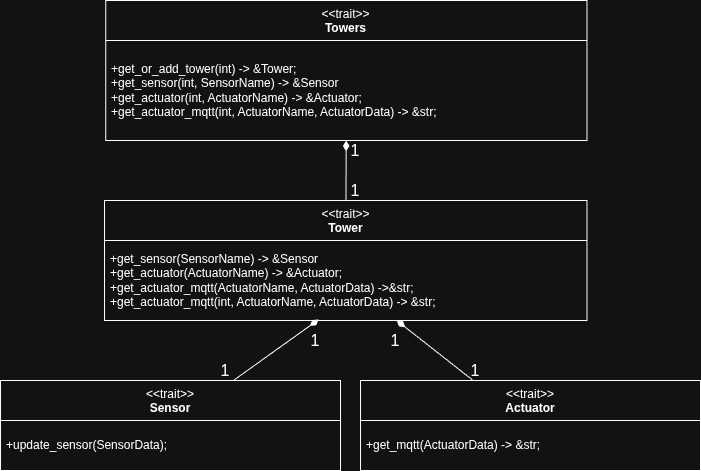

The diagram above was exported from draw.io. Its source (the exported page's mxGraphModel, read from the mxfile embedded in the PNG):
<mxGraphModel dx="1107" dy="784" grid="1" gridSize="10" guides="1" tooltips="1" connect="1" arrows="1" fold="1" page="1" pageScale="1" pageWidth="850" pageHeight="1100" math="0" shadow="0">
  <root>
    <mxCell id="0" />
    <mxCell id="1" parent="0" />
    <mxCell id="AZ-IEMM_sDaHlknkRt6h-13" value="&amp;lt;&amp;lt;trait&amp;gt;&amp;gt;&lt;br&gt;&lt;b&gt;Towers&lt;/b&gt;" style="swimlane;fontStyle=0;align=center;verticalAlign=top;childLayout=stackLayout;horizontal=1;startSize=40;horizontalStack=0;resizeParent=1;resizeParentMax=0;resizeLast=0;collapsible=0;marginBottom=0;html=1;whiteSpace=wrap;" parent="1" vertex="1">
      <mxGeometry x="185.25" y="100" width="481.25" height="140" as="geometry" />
    </mxCell>
    <mxCell id="AZ-IEMM_sDaHlknkRt6h-14" value="+get_or_add_tower(int) -&amp;gt; &amp;amp;Tower;&lt;div&gt;+get_sensor(int, SensorName) -&amp;gt; &amp;amp;Sensor&lt;/div&gt;&lt;div&gt;+get_actuator(int, ActuatorName) -&amp;gt; &amp;amp;Actuator;&lt;/div&gt;&lt;div&gt;+get_actuator_mqtt(int, ActuatorName, ActuatorData) -&amp;gt; &amp;amp;str;&lt;/div&gt;" style="text;html=1;strokeColor=none;fillColor=none;align=left;verticalAlign=middle;spacingLeft=4;spacingRight=4;overflow=hidden;rotatable=0;points=[[0,0.5],[1,0.5]];portConstraint=eastwest;whiteSpace=wrap;" parent="AZ-IEMM_sDaHlknkRt6h-13" vertex="1">
      <mxGeometry y="40" width="481.25" height="100" as="geometry" />
    </mxCell>
    <mxCell id="9dODyVrEf7mqgM21iY9D-5" value="" style="edgeStyle=none;curved=1;rounded=0;orthogonalLoop=1;jettySize=auto;html=1;fontSize=12;startSize=8;endSize=8;endArrow=diamondThin;endFill=1;" edge="1" parent="1" source="AZ-IEMM_sDaHlknkRt6h-16" target="AZ-IEMM_sDaHlknkRt6h-14">
      <mxGeometry relative="1" as="geometry" />
    </mxCell>
    <mxCell id="AZ-IEMM_sDaHlknkRt6h-16" value="&amp;lt;&amp;lt;trait&amp;gt;&amp;gt;&lt;br&gt;&lt;b&gt;Tower&lt;/b&gt;" style="swimlane;fontStyle=0;align=center;verticalAlign=top;childLayout=stackLayout;horizontal=1;startSize=40;horizontalStack=0;resizeParent=1;resizeParentMax=0;resizeLast=0;collapsible=0;marginBottom=0;html=1;whiteSpace=wrap;" parent="1" vertex="1">
      <mxGeometry x="184" y="300" width="482.5" height="120" as="geometry" />
    </mxCell>
    <mxCell id="AZ-IEMM_sDaHlknkRt6h-17" value="&lt;div&gt;+get_sensor(SensorName) -&amp;gt; &amp;amp;Sensor&lt;/div&gt;&lt;div&gt;+get_actuator(ActuatorName) -&amp;gt; &amp;amp;Actuator;&lt;/div&gt;&lt;div&gt;+get_actuator_mqtt(ActuatorName, ActuatorData) -&amp;gt;&amp;amp;str;&lt;/div&gt;&lt;div&gt;+get_actuator_mqtt(int, ActuatorName, ActuatorData) -&amp;gt; &amp;amp;str;&lt;/div&gt;" style="text;html=1;strokeColor=none;fillColor=none;align=left;verticalAlign=middle;spacingLeft=4;spacingRight=4;overflow=hidden;rotatable=0;points=[[0,0.5],[1,0.5]];portConstraint=eastwest;whiteSpace=wrap;" parent="AZ-IEMM_sDaHlknkRt6h-16" vertex="1">
      <mxGeometry y="40" width="482.5" height="80" as="geometry" />
    </mxCell>
    <mxCell id="AZ-IEMM_sDaHlknkRt6h-18" value="&amp;lt;&amp;lt;trait&amp;gt;&amp;gt;&lt;br&gt;&lt;b&gt;Sensor&lt;/b&gt;" style="swimlane;fontStyle=0;align=center;verticalAlign=top;childLayout=stackLayout;horizontal=1;startSize=40;horizontalStack=0;resizeParent=1;resizeParentMax=0;resizeLast=0;collapsible=0;marginBottom=0;html=1;whiteSpace=wrap;" parent="1" vertex="1">
      <mxGeometry x="80" y="480" width="340" height="90" as="geometry" />
    </mxCell>
    <mxCell id="AZ-IEMM_sDaHlknkRt6h-19" value="+update_sensor(SensorData);" style="text;html=1;strokeColor=none;fillColor=none;align=left;verticalAlign=middle;spacingLeft=4;spacingRight=4;overflow=hidden;rotatable=0;points=[[0,0.5],[1,0.5]];portConstraint=eastwest;whiteSpace=wrap;" parent="AZ-IEMM_sDaHlknkRt6h-18" vertex="1">
      <mxGeometry y="40" width="340" height="50" as="geometry" />
    </mxCell>
    <mxCell id="9dODyVrEf7mqgM21iY9D-6" value="" style="edgeStyle=none;curved=1;rounded=0;orthogonalLoop=1;jettySize=auto;html=1;fontSize=12;startSize=8;endSize=8;endArrow=diamondThin;endFill=1;" edge="1" parent="1" source="AZ-IEMM_sDaHlknkRt6h-20" target="AZ-IEMM_sDaHlknkRt6h-17">
      <mxGeometry relative="1" as="geometry" />
    </mxCell>
    <mxCell id="AZ-IEMM_sDaHlknkRt6h-20" value="&amp;lt;&amp;lt;trait&amp;gt;&amp;gt;&lt;br&gt;&lt;b&gt;Actuator&lt;/b&gt;" style="swimlane;fontStyle=0;align=center;verticalAlign=top;childLayout=stackLayout;horizontal=1;startSize=40;horizontalStack=0;resizeParent=1;resizeParentMax=0;resizeLast=0;collapsible=0;marginBottom=0;html=1;whiteSpace=wrap;" parent="1" vertex="1">
      <mxGeometry x="440" y="480" width="340" height="90" as="geometry" />
    </mxCell>
    <mxCell id="AZ-IEMM_sDaHlknkRt6h-21" value="+get_mqtt(ActuatorData) -&amp;gt; &amp;amp;str;" style="text;html=1;strokeColor=none;fillColor=none;align=left;verticalAlign=middle;spacingLeft=4;spacingRight=4;overflow=hidden;rotatable=0;points=[[0,0.5],[1,0.5]];portConstraint=eastwest;whiteSpace=wrap;" parent="AZ-IEMM_sDaHlknkRt6h-20" vertex="1">
      <mxGeometry y="40" width="340" height="50" as="geometry" />
    </mxCell>
    <mxCell id="9dODyVrEf7mqgM21iY9D-7" style="edgeStyle=none;curved=1;rounded=0;orthogonalLoop=1;jettySize=auto;html=1;entryX=0.444;entryY=0.987;entryDx=0;entryDy=0;entryPerimeter=0;fontSize=12;startSize=8;endSize=8;endArrow=diamondThin;endFill=1;" edge="1" parent="1" source="AZ-IEMM_sDaHlknkRt6h-18" target="AZ-IEMM_sDaHlknkRt6h-17">
      <mxGeometry relative="1" as="geometry" />
    </mxCell>
    <mxCell id="9dODyVrEf7mqgM21iY9D-9" value="1" style="text;html=1;whiteSpace=wrap;strokeColor=none;fillColor=none;align=center;verticalAlign=middle;rounded=0;fontSize=16;" vertex="1" parent="1">
      <mxGeometry x="430" y="240" width="10" height="20" as="geometry" />
    </mxCell>
    <mxCell id="9dODyVrEf7mqgM21iY9D-14" value="1" style="text;html=1;whiteSpace=wrap;strokeColor=none;fillColor=none;align=center;verticalAlign=middle;rounded=0;fontSize=16;" vertex="1" parent="1">
      <mxGeometry x="430" y="280" width="10" height="20" as="geometry" />
    </mxCell>
    <mxCell id="9dODyVrEf7mqgM21iY9D-15" value="1" style="text;html=1;whiteSpace=wrap;strokeColor=none;fillColor=none;align=center;verticalAlign=middle;rounded=0;fontSize=16;" vertex="1" parent="1">
      <mxGeometry x="390" y="430" width="10" height="20" as="geometry" />
    </mxCell>
    <mxCell id="9dODyVrEf7mqgM21iY9D-16" value="1" style="text;html=1;whiteSpace=wrap;strokeColor=none;fillColor=none;align=center;verticalAlign=middle;rounded=0;fontSize=16;" vertex="1" parent="1">
      <mxGeometry x="470" y="430" width="10" height="20" as="geometry" />
    </mxCell>
    <mxCell id="9dODyVrEf7mqgM21iY9D-19" value="1" style="text;html=1;whiteSpace=wrap;strokeColor=none;fillColor=none;align=center;verticalAlign=middle;rounded=0;fontSize=16;" vertex="1" parent="1">
      <mxGeometry x="550" y="460" width="10" height="20" as="geometry" />
    </mxCell>
    <mxCell id="9dODyVrEf7mqgM21iY9D-20" value="1" style="text;html=1;whiteSpace=wrap;strokeColor=none;fillColor=none;align=center;verticalAlign=middle;rounded=0;fontSize=16;" vertex="1" parent="1">
      <mxGeometry x="300" y="460" width="10" height="20" as="geometry" />
    </mxCell>
  </root>
</mxGraphModel>